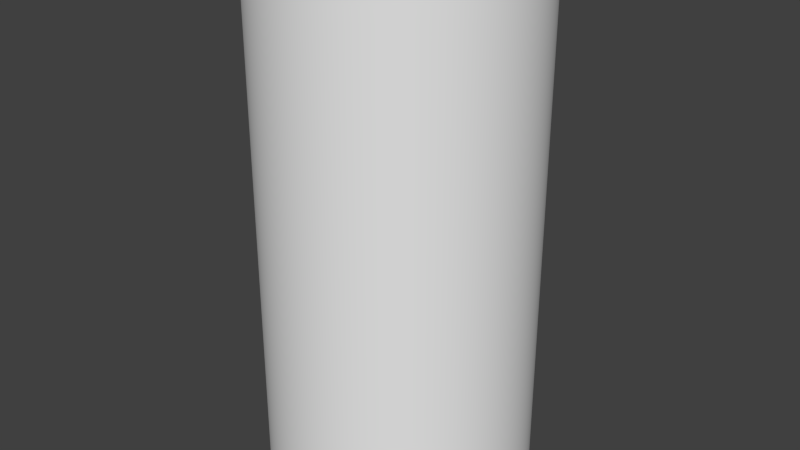 # Source: Safe_Zone.blend  (saved by Blender 2.65.0; exported with 4.5.12 LTS)
import bpy
from mathutils import Matrix  # noqa: F401  (used for matrix-valued properties, if any)

bpy.ops.wm.read_factory_settings(use_empty=True)
scene = bpy.context.scene
scene.name = 'Scene'

# ---- collections
col_collection_1 = bpy.data.collections.new('Collection 1'); scene.collection.children.link(col_collection_1)

# ---- world
world_world = bpy.data.worlds.new('World'); scene.world = world_world
world_world.color = (0.05088, 0.05088, 0.05088)
world_world.use_sun_shadow = False
world_world.sun_shadow_jitter_overblur = 0.0
world_world.cycles.sampling_method = 'MANUAL'
world_world.cycles.sample_map_resolution = 256

# ---- meshes
me_cylinder = bpy.data.meshes.new('Cylinder')
me_cylinder.from_pydata([(0.0, 1.0, -3.637e-05), (0.0, 1.0, 2.0), (0.1951, 0.9808, -3.637e-05), (0.1951, 0.9808, 2.0), (0.3827, 0.9239, -3.637e-05), (0.3827, 0.9239, 2.0), (0.5556, 0.8315, -3.637e-05), (0.5556, 0.8315, 2.0), (0.7071, 0.7071, -3.637e-05), (0.7071, 0.7071, 2.0), (0.8315, 0.5556, -3.637e-05), (0.8315, 0.5556, 2.0), (0.9239, 0.3827, -3.637e-05), (0.9239, 0.3827, 2.0), (0.9808, 0.1951, -3.637e-05), (0.9808, 0.1951, 2.0), (1.0, 5.96e-08, -3.637e-05), (1.0, 5.96e-08, 2.0), (0.9808, -0.1951, -3.637e-05), (0.9808, -0.1951, 2.0), (0.9239, -0.3827, -3.637e-05), (0.9239, -0.3827, 2.0), (0.8315, -0.5556, -3.637e-05), (0.8315, -0.5556, 2.0), (0.7071, -0.7071, -3.637e-05), (0.7071, -0.7071, 2.0), (0.5556, -0.8315, -3.637e-05), (0.5556, -0.8315, 2.0), (0.3827, -0.9239, -3.637e-05), (0.3827, -0.9239, 2.0), (0.1951, -0.9808, -3.637e-05), (0.1951, -0.9808, 2.0), (-3.258e-07, -1.0, -3.637e-05), (-3.258e-07, -1.0, 2.0), (-0.1951, -0.9808, -3.637e-05), (-0.1951, -0.9808, 2.0), (-0.3827, -0.9239, -3.637e-05), (-0.3827, -0.9239, 2.0), (-0.5556, -0.8315, -3.637e-05), (-0.5556, -0.8315, 2.0), (-0.7071, -0.7071, -3.637e-05), (-0.7071, -0.7071, 2.0), (-0.8315, -0.5556, -3.637e-05), (-0.8315, -0.5556, 2.0), (-0.9239, -0.3827, -3.637e-05), (-0.9239, -0.3827, 2.0), (-0.9808, -0.1951, -3.637e-05), (-0.9808, -0.1951, 2.0), (-1.0, 9.537e-07, -3.637e-05), (-1.0, 9.537e-07, 2.0), (-0.9808, 0.1951, -3.637e-05), (-0.9808, 0.1951, 2.0), (-0.9239, 0.3827, -3.637e-05), (-0.9239, 0.3827, 2.0), (-0.8315, 0.5556, -3.637e-05), (-0.8315, 0.5556, 2.0), (-0.7071, 0.7071, -3.637e-05), (-0.7071, 0.7071, 2.0), (-0.5556, 0.8315, -3.637e-05), (-0.5556, 0.8315, 2.0), (-0.3827, 0.9239, -3.637e-05), (-0.3827, 0.9239, 2.0), (-0.1951, 0.9808, -3.637e-05), (-0.1951, 0.9808, 2.0)], [], [(0, 1, 3, 2), (2, 3, 5, 4), (4, 5, 7, 6), (6, 7, 9, 8), (8, 9, 11, 10), (10, 11, 13, 12), (12, 13, 15, 14), (14, 15, 17, 16), (16, 17, 19, 18), (18, 19, 21, 20), (20, 21, 23, 22), (22, 23, 25, 24), (24, 25, 27, 26), (26, 27, 29, 28), (28, 29, 31, 30), (30, 31, 33, 32), (32, 33, 35, 34), (34, 35, 37, 36), (36, 37, 39, 38), (38, 39, 41, 40), (40, 41, 43, 42), (42, 43, 45, 44), (44, 45, 47, 46), (46, 47, 49, 48), (48, 49, 51, 50), (50, 51, 53, 52), (52, 53, 55, 54), (54, 55, 57, 56), (56, 57, 59, 58), (58, 59, 61, 60), (62, 63, 1, 0), (60, 61, 63, 62)])
me_cylinder.polygons.foreach_set('use_smooth', [True] * 32)
_uv = me_cylinder.uv_layers.new(name='UVMap')
_uv.uv.foreach_set('vector', [0.4999, -0.0007655, 0.4999, 0.9999, 0.4687, 0.9999, 0.4687, -0.000756, 0.4687, -0.000756, 0.4687, 0.9999, 0.4374, 0.9999, 0.4374, -0.000745, 0.4374, -0.000745, 0.4374, 0.9999, 0.4062, 0.9999, 0.4062, -0.0007321, 0.4062, -0.0007321, 0.4062, 0.9999, 0.3749, 0.9999, 0.3749, -0.0007183, 0.3749, -0.0007183, 0.3749, 0.9999, 0.3436, 0.9999, 0.3436, -0.000703, 0.3436, -0.000703, 0.3436, 0.9999, 0.3124, 0.9999, 0.3124, -0.0006854, 0.3124, -0.0006854, 0.3124, 0.9999, 0.2811, 0.9999, 0.2811, -0.0006663, 0.2811, -0.0006663, 0.2811, 0.9999, 0.2499, 0.9999, 0.2499, -0.000662, 0.2499, -0.000662, 0.2499, 0.9999, 0.2186, 0.9999, 0.2186, -0.0006573, 0.2186, -0.0006573, 0.2186, 0.9999, 0.1874, 0.9999, 0.1874, -0.000653, 0.1874, -0.000653, 0.1874, 0.9999, 0.1561, 0.9999, 0.1561, -0.0006477, 0.1561, -0.0006477, 0.1561, 0.9999, 0.1249, 0.9999, 0.1249, -0.000643, 0.1249, -0.000643, 0.1249, 0.9999, 0.09361, 0.9999, 0.09361, -0.0006382, 0.09361, -0.0006382, 0.09361, 0.9999, 0.06236, 0.9999, 0.06236, -0.0006329, 0.06236, -0.0006329, 0.06236, 0.9999, 0.03111, 0.9999, 0.03111, -0.0006282, 0.03111, -0.0006282, 0.03111, 0.9999, -0.0001481, 0.9999, -0.0001481, -0.0006234, 1.0, -0.0008108, 1.0, 1.0, 0.9689, 1.0, 0.9689, -0.0008108, 0.9689, -0.0008108, 0.9689, 1.0, 0.9376, 1.0, 0.9376, -0.0008103, 0.9376, -0.0008103, 0.9376, 1.0, 0.9064, 1.0, 0.9064, -0.0008098, 0.9064, -0.0008098, 0.9064, 1.0, 0.8751, 1.0, 0.8751, -0.0008098, 0.8751, -0.0008098, 0.8751, 1.0, 0.8438, 1.0, 0.8438, -0.0008094, 0.8438, -0.0008094, 0.8438, 1.0, 0.8126, 1.0, 0.8126, -0.0008084, 0.8126, -0.0008084, 0.8126, 1.0, 0.7813, 1.0, 0.7813, -0.0008075, 0.7813, -0.0008075, 0.7813, 1.0, 0.75, 1.0, 0.75, -0.000806, 0.75, -0.000806, 0.75, 1.0, 0.7188, 1.0, 0.7188, -0.0008041, 0.7188, -0.0008041, 0.7188, 1.0, 0.6875, 1.0, 0.6875, -0.0008013, 0.6875, -0.0008013, 0.6875, 1.0, 0.6562, 1.0, 0.6562, -0.0007979, 0.6562, -0.0007979, 0.6562, 1.0, 0.625, 1.0, 0.625, -0.0007936, 0.625, -0.0007936, 0.625, 1.0, 0.5937, 1.0, 0.5937, -0.0007884, 0.5937, -0.0007884, 0.5937, 1.0, 0.5625, 1.0, 0.5625, -0.0007817, 0.5312, -0.0007746, 0.5312, 1.0, 0.4999, 0.9999, 0.4999, -0.0007655, 0.5625, -0.0007817, 0.5625, 1.0, 0.5312, 1.0, 0.5312, -0.0007746])
me_cylinder.use_remesh_preserve_volume = False
me_cylinder.use_remesh_preserve_attributes = False
me_cylinder.use_mirror_vertex_groups = False
me_cylinder.update()

# ---- objects
ob_cylinder = bpy.data.objects.new('Cylinder', me_cylinder)

# ---- transforms, parenting, visibility, modifiers, constraints
ob_cylinder.location = (0.0, 0.0, -5.821e-11)
ob_cylinder.scale = (7.874, 7.874, 15.08)
ob_cylinder.lineart.crease_threshold = 0.0
_m = ob_cylinder.modifiers.new('Subsurf', 'SUBSURF')
_m.uv_smooth = 'PRESERVE_CORNERS'
_m.quality = 2
_m.show_only_control_edges = False

# ---- collection membership
col_collection_1.objects.link(ob_cylinder)

# ---- scene / render settings (as saved in the file)
scene.frame_start = 1; scene.frame_end = 250; scene.frame_set(1)
scene.render.engine = 'BLENDER_EEVEE_NEXT'
scene.render.image_settings.color_mode = 'RGB'
scene.render.image_settings.compression = 90
scene.render.resolution_percentage = 50
scene.render.dither_intensity = 0.0
scene.render.bake_margin = 2
scene.render.bake_bias = 0.0
scene.cycles.use_denoising = False
scene.cycles.samples = 10
scene.cycles.sampling_pattern = 'TABULATED_SOBOL'
scene.cycles.light_sampling_threshold = 0.0
scene.cycles.use_adaptive_sampling = False
scene.cycles.use_light_tree = False
scene.cycles.blur_glossy = 0.0
scene.cycles.volume_bounces = 1
scene.cycles.pixel_filter_type = 'GAUSSIAN'
scene.cycles.sample_clamp_indirect = 0.0
scene.view_settings.view_transform = 'Standard'
bpy.context.view_layer.update()

# ---- added for rendering (the .blend has no active camera and no usable light): camera, sun
cam_auto = bpy.data.cameras.new('AutoCamera')
cam_auto.lens = 50.0
cam_auto.sensor_width = 36.0
cam_auto.clip_end = 1000.0
ob_auto_camera = bpy.data.objects.new('AutoCamera', cam_auto)
scene.collection.objects.link(ob_auto_camera)
ob_auto_camera.location = (34.6825, -41.619, 42.8215)
ob_auto_camera.rotation_euler = (1.09748, -7.21219e-08, 0.694738)
scene.camera = ob_auto_camera
light_auto_sun = bpy.data.lights.new('AutoSun', 'SUN')
light_auto_sun.energy = 3.0
light_auto_sun.angle = 0.0523599
ob_auto_sun = bpy.data.objects.new('AutoSun', light_auto_sun)
scene.collection.objects.link(ob_auto_sun)
ob_auto_sun.rotation_euler = (0.872665, 0.174533, 0.523599)
bpy.context.view_layer.update()
